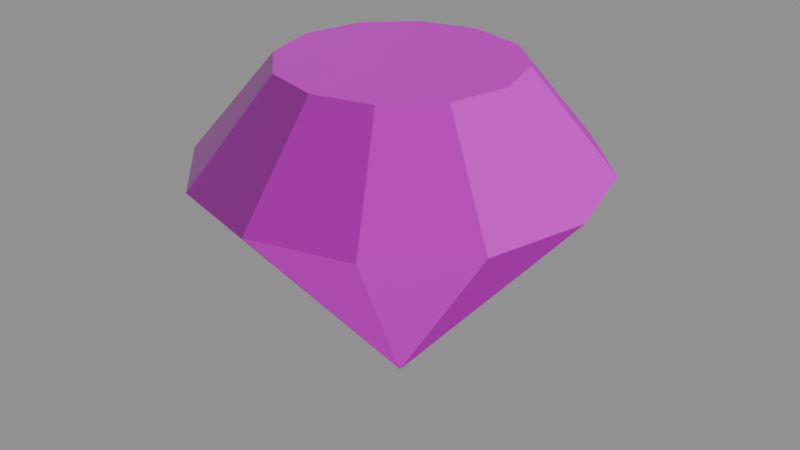 # Source: mdl_pieza_diamante.blend  (saved by Blender 5.3.31; exported with 4.5.12 LTS)
import bpy
from mathutils import Matrix  # noqa: F401  (used for matrix-valued properties, if any)

bpy.ops.wm.read_factory_settings(use_empty=True)
scene = bpy.context.scene
scene.name = 'Scene'

# ---- images (referenced by path relative to the original .blend; pixels are not part of the script)
import os
ASSET_DIR = os.environ.get("B2B_ASSET_DIR", "")  # directory of the original .blend (textures are referenced by path, not embedded)
HERE = os.path.dirname(os.path.abspath(__file__))  # packed textures are extracted next to this script under _unpacked/

def load_image(name, relpath, width, height, colorspace="sRGB"):
    """Load a texture the original file referenced (path relative to the .blend, or extracted next to this script)."""
    p = next((c for c in (os.path.join(HERE, relpath), os.path.join(ASSET_DIR, relpath)) if relpath and os.path.exists(c)), "")
    if p:
        img = bpy.data.images.load(p, check_existing=True)
        img.name = name
    else:  # same state as the original file: an image datablock whose file is absent (Cycles renders it pink)
        img = bpy.data.images.new(name, width, height)
        img.source = "FILE"
        img.filepath = "//" + (relpath or name)
    img.colorspace_settings.name = colorspace
    return img
img_tex_gema_diamante_color_png = load_image('tex_gema_diamante_color.png', 'tex_gema_diamante_color.png', 1024, 1024, 'sRGB')
img_tex_gema_diamante_rugosidad_png = load_image('tex_gema_diamante_rugosidad.png', 'tex_gema_diamante_rugosidad.png', 1024, 1024, 'Non-Color')
img_tex_gema_diamante_metalico_png = load_image('tex_gema_diamante_metalico.png', 'tex_gema_diamante_metalico.png', 1024, 1024, 'Non-Color')
img_tex_gema_diamante_normal_png = load_image('tex_gema_diamante_normal.png', 'tex_gema_diamante_normal.png', 1024, 1024, 'Non-Color')

# ---- materials (node trees are filled in below, after node groups)
mat_gema_diamante = bpy.data.materials.new('gema_diamante')

# ---- material node trees
mat_gema_diamante.use_nodes = True; mat_gema_diamante.node_tree.nodes.clear()
_N = mat_gema_diamante.node_tree.nodes; _L = mat_gema_diamante.node_tree.links
n0 = _N.new('ShaderNodeBsdfPrincipled'); n0.name = 'Principled BSDF'; n0.location = (-200, 100)
n0.inputs[10].default_value = 0.005
n1 = _N.new('ShaderNodeOutputMaterial'); n1.name = 'Material Output'; n1.location = (200, 100)
n2 = _N.new('ShaderNodeTexImage'); n2.name = 'Image Texture'; n2.location = (0, 0)
n2.image = img_tex_gema_diamante_color_png
n3 = _N.new('ShaderNodeTexImage'); n3.name = 'Image Texture.001'; n3.location = (0, 0)
n3.image = img_tex_gema_diamante_rugosidad_png
n4 = _N.new('ShaderNodeTexImage'); n4.name = 'Image Texture.002'; n4.location = (0, 0)
n4.image = img_tex_gema_diamante_metalico_png
n5 = _N.new('ShaderNodeNormalMap'); n5.name = 'Normal Map'; n5.location = (0, 0)
n5.width = 160
n6 = _N.new('ShaderNodeTexImage'); n6.name = 'Image Texture.003'; n6.location = (0, 0)
n6.image = img_tex_gema_diamante_normal_png
_L.new(n0.outputs[0], n1.inputs[0])
_L.new(n2.outputs[0], n0.inputs[0])
_L.new(n3.outputs[0], n0.inputs[2])
_L.new(n4.outputs[0], n0.inputs[1])
_L.new(n6.outputs[0], n5.inputs[1])
_L.new(n5.outputs[0], n0.inputs[5])
n1.is_active_output = True

# ---- meshes
me_gema_diamante = bpy.data.meshes.new('gema_diamante')
me_gema_diamante.from_pydata([(0.0, -0.6, 0.7), (0.3, -0.5196, 0.7), (0.5196, -0.3, 0.7), (0.6, -3.06e-08, 0.7), (0.5196, 0.3, 0.7), (0.3, 0.5196, 0.7), (0.0, 0.6, 0.7), (-0.3, 0.5196, 0.7), (-0.5196, 0.3, 0.7), (-0.6, -3.06e-08, 0.7), (-0.5196, -0.3, 0.7), (-0.3, -0.5196, 0.7), (0.0, 3.06e-08, 0.0), (0.0, 0.6, 0.7), (0.0, 0.35, 1.0), (0.3, 0.5196, 0.7), (0.175, 0.3031, 1.0), (0.5196, 0.3, 0.7), (0.3031, 0.175, 1.0), (0.6, 0.0, 0.7), (0.35, 0.0, 1.0), (0.5196, -0.3, 0.7), (0.3031, -0.175, 1.0), (0.3, -0.5196, 0.7), (0.175, -0.3031, 1.0), (0.0, -0.6, 0.7), (0.0, -0.35, 1.0), (-0.3, -0.5196, 0.7), (-0.175, -0.3031, 1.0), (-0.5196, -0.3, 0.7), (-0.3031, -0.175, 1.0), (-0.6, 0.0, 0.7), (-0.35, 0.0, 1.0), (-0.5196, 0.3, 0.7), (-0.3031, 0.175, 1.0), (-0.3, 0.5196, 0.7), (-0.175, 0.3031, 1.0)], [], [(0, 12, 1), (1, 12, 2), (2, 12, 3), (3, 12, 4), (4, 12, 5), (5, 12, 6), (6, 12, 7), (7, 12, 8), (8, 12, 9), (9, 12, 10), (0, 1, 2, 3, 4, 5, 6, 7, 8, 9, 10, 11), (10, 12, 11), (11, 12, 0), (13, 14, 16, 15), (15, 16, 18, 17), (17, 18, 20, 19), (19, 20, 22, 21), (21, 22, 24, 23), (23, 24, 26, 25), (25, 26, 28, 27), (27, 28, 30, 29), (29, 30, 32, 31), (31, 32, 34, 33), (16, 14, 36, 34, 32, 30, 28, 26, 24, 22, 20, 18), (33, 34, 36, 35), (35, 36, 14, 13), (13, 15, 17, 19, 21, 23, 25, 27, 29, 31, 33, 35)])
_uv = me_gema_diamante.uv_layers.new(name='UVMap')
_uv.uv.foreach_set('vector', [0.4961, 0.1841, 0.25, 0.25, 0.4301, 0.06987, 0.4301, 0.06987, 0.25, 0.25, 0.3159, 0.003937, 0.3159, 0.003937, 0.25, 0.25, 0.1841, 0.003937, 0.1841, 0.003937, 0.25, 0.25, 0.06987, 0.06987, 0.06987, 0.06987, 0.25, 0.25, 0.003937, 0.1841, 0.003937, 0.1841, 0.25, 0.25, 0.003937, 0.3159, 0.003937, 0.3159, 0.25, 0.25, 0.06987, 0.4301, 0.06987, 0.4301, 0.25, 0.25, 0.1841, 0.4961, 0.1841, 0.4961, 0.25, 0.25, 0.3159, 0.4961, 0.3159, 0.4961, 0.25, 0.25, 0.4301, 0.4301, 0.4961, 0.6841, 0.4961, 0.8159, 0.4301, 0.9301, 0.3159, 0.9961, 0.1841, 0.9961, 0.06987, 0.9301, 0.003937, 0.8159, 0.003937, 0.6841, 0.06987, 0.5699, 0.1841, 0.5039, 0.3159, 0.5039, 0.4301, 0.5699, 0.4301, 0.4301, 0.25, 0.25, 0.4961, 0.3159, 0.4961, 0.3159, 0.25, 0.25, 0.4961, 0.1841, 0.5039, 0.3159, 0.6065, 0.2885, 0.6449, 0.3551, 0.5699, 0.4301, 0.5699, 0.4301, 0.6449, 0.3551, 0.7115, 0.3935, 0.6841, 0.4961, 0.6841, 0.4961, 0.7115, 0.3935, 0.7885, 0.3935, 0.8159, 0.4961, 0.8159, 0.4961, 0.7885, 0.3935, 0.8551, 0.3551, 0.9301, 0.4301, 0.9301, 0.4301, 0.8551, 0.3551, 0.8935, 0.2885, 0.9961, 0.3159, 0.9961, 0.3159, 0.8935, 0.2885, 0.8935, 0.2115, 0.9961, 0.1841, 0.9961, 0.1841, 0.8935, 0.2115, 0.8551, 0.1449, 0.9301, 0.06987, 0.9301, 0.06987, 0.8551, 0.1449, 0.7885, 0.1065, 0.8159, 0.003937, 0.8159, 0.003937, 0.7885, 0.1065, 0.7115, 0.1065, 0.6841, 0.003937, 0.6841, 0.003937, 0.7115, 0.1065, 0.6449, 0.1449, 0.5699, 0.06987, 0.6449, 0.3551, 0.6065, 0.2885, 0.6065, 0.2115, 0.6449, 0.1449, 0.7115, 0.1065, 0.7885, 0.1065, 0.8551, 0.1449, 0.8935, 0.2115, 0.8935, 0.2885, 0.8551, 0.3551, 0.7885, 0.3935, 0.7115, 0.3935, 0.5699, 0.06987, 0.6449, 0.1449, 0.6065, 0.2115, 0.5039, 0.1841, 0.5039, 0.1841, 0.6065, 0.2115, 0.6065, 0.2885, 0.5039, 0.3159, 0.5039, 0.8159, 0.5039, 0.6841, 0.5699, 0.5699, 0.6841, 0.5039, 0.8159, 0.5039, 0.9301, 0.5699, 0.9961, 0.6841, 0.9961, 0.8159, 0.9301, 0.9301, 0.8159, 0.9961, 0.6841, 0.9961, 0.5699, 0.9301])
me_gema_diamante.materials.append(mat_gema_diamante)
me_gema_diamante.update()

# ---- objects
ob_gema_diamante = bpy.data.objects.new('gema_diamante', me_gema_diamante)

# ---- transforms, parenting, visibility, modifiers, constraints
ob_gema_diamante.location = (0.0, 0.0, 0.0)

# ---- collection membership
scene.collection.objects.link(ob_gema_diamante)

# ---- scene / render settings (as saved in the file)
scene.frame_start = 1; scene.frame_end = 250; scene.frame_set(1)
scene.render.engine = 'BLENDER_EEVEE_NEXT'
scene.render.bake_bias = 0.0
scene.render.bake_samples = 0
scene.render.compositor_device = 'GPU'
scene.eevee.use_volume_custom_range = False
scene.eevee.fast_gi_thickness_near = 0.1
scene.eevee.fast_gi_thickness_far = 0.0
scene.eevee.ray_tracing_options.screen_trace_thickness = 0.1
bpy.context.view_layer.update()

# ---- added for rendering (the .blend has no active camera and no usable light): camera, sun + grey world if the file has none
cam_auto = bpy.data.cameras.new('AutoCamera')
cam_auto.lens = 50.0
cam_auto.sensor_width = 36.0
cam_auto.clip_end = 1000.0
ob_auto_camera = bpy.data.objects.new('AutoCamera', cam_auto)
scene.collection.objects.link(ob_auto_camera)
ob_auto_camera.location = (1.82248, -2.18698, 1.95798)
ob_auto_camera.rotation_euler = (1.09748, -7.21219e-08, 0.694738)
scene.camera = ob_auto_camera
light_auto_sun = bpy.data.lights.new('AutoSun', 'SUN')
light_auto_sun.energy = 3.0
light_auto_sun.angle = 0.0523599
ob_auto_sun = bpy.data.objects.new('AutoSun', light_auto_sun)
scene.collection.objects.link(ob_auto_sun)
ob_auto_sun.rotation_euler = (0.872665, 0.174533, 0.523599)
if scene.world is None:
    world_auto = bpy.data.worlds.new('AutoWorld')
    world_auto.color = (0.3, 0.3, 0.3)
    scene.world = world_auto
bpy.context.view_layer.update()

